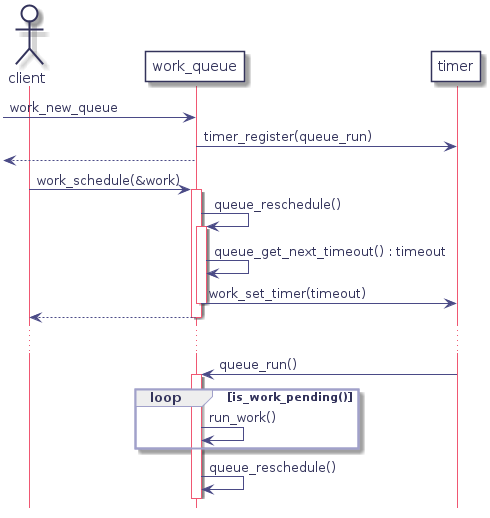

The diagram above was rendered by PlantUML. Its source (embedded in the PNG):
@startuml
hidefootbox
skinparam componentStyle uml2

skinparam defaultFontColor	#33335b

skinparam rectangle {
	color		#d6d6de
	backgroundColor	#ffffff
}

skinparam component {
	backgroundColor	#ffffff
	borderColor	#33335b
	arrowColor	#f05772
}

skinparam interface {
	backgroundColor	#ffffff
	borderColor	#f05772
}

skinparam class {
	backgroundColor	#ffffff
	borderColor	#33335b
	arrowColor	#f05772
}
skinparam stereotypeCBackgroundColor	#6fccdd

skinparam sequence {
	arrowColor		#4a4a86
	lifeLineBorderColor	#f05772
	groupBorderColor	#a1a1ca
	boxBorderColor		#a1a1ca
	dividerBorderColor	#d6d6de
	dividerBorderThickness	1
}
skinparam participant {
	borderColor		#33335b
	backgroundColor		#ffffff
}
skinparam actor {
	borderColor		#33335b
	backgroundColor		#ffffff
}

skinparam state {
	borderColor		#33335b
	backgroundColor		#ffffff
}

skinparam node {
	backgroundColor		#ffffff
}

skinparam note {
	backgroundColor 	#f6ed80
	borderColor		#d6d6de
}
actor client as c

participant work_queue as wq
participant timer as t

-> wq : work_new_queue
   wq -> t : timer_register(queue_run)
<-- wq

c -> wq : work_schedule(&work)
   activate wq

   wq -> wq : queue_reschedule()
   activate wq
      wq -> wq : queue_get_next_timeout() : timeout
      wq -> t : work_set_timer(timeout)
   deactivate wq
c <-- wq
deactivate wq
...
wq <- t : queue_run()
   activate wq
   loop is_work_pending()
      wq -> wq : run_work()
   end loop
   wq -> wq : queue_reschedule()

@enduml